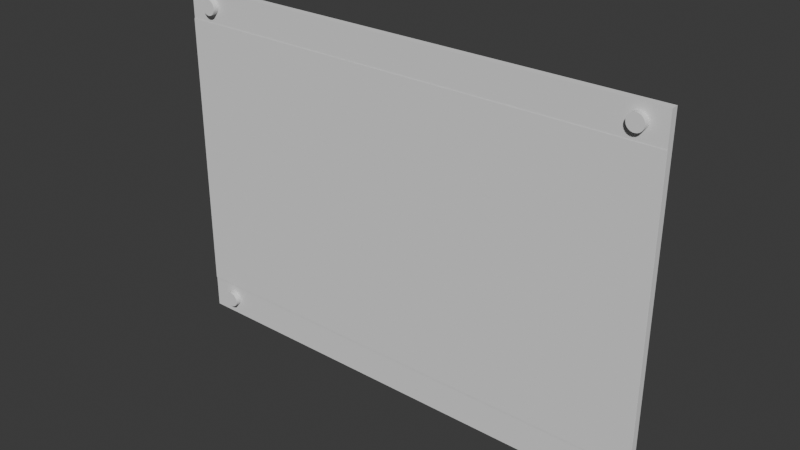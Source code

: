 # Source: Cartel.blend  (saved by Blender 4.4.32; exported with 4.5.12 LTS)
import bpy
from mathutils import Matrix  # noqa: F401  (used for matrix-valued properties, if any)

bpy.ops.wm.read_factory_settings(use_empty=True)
scene = bpy.context.scene
scene.name = 'Scene'

# ---- collections
col_collection = bpy.data.collections.new('Collection'); scene.collection.children.link(col_collection)

# ---- world
world_world = bpy.data.worlds.new('World'); scene.world = world_world
world_world.use_nodes = True; world_world.node_tree.nodes.clear()
_N = world_world.node_tree.nodes; _L = world_world.node_tree.links
n0 = _N.new('ShaderNodeOutputWorld'); n0.name = 'World Output'; n0.location = (300, 300)
n1 = _N.new('ShaderNodeBackground'); n1.name = 'Background'; n1.location = (10, 300)
n1.inputs[0].default_value = (0.05088, 0.05088, 0.05088, 1.0)
_L.new(n1.outputs[0], n0.inputs[0])
n0.is_active_output = True
world_world.color = (0.05088, 0.05088, 0.05088)
world_world.sun_shadow_jitter_overblur = 0.0

# ---- meshes
me_plane = bpy.data.meshes.new('Plane')
me_plane.from_pydata([(-1.0, -1.0, 0.0), (1.0, -1.0, 0.0), (-1.0, 1.0, 0.0), (1.0, 1.0, 0.0), (-1.0, 1.0, 0.004397), (-1.0, -1.0, 0.004397), (1.0, -1.0, 0.004397), (1.0, 1.0, 0.004397)], [], [(0, 2, 3, 1), (5, 6, 7, 4), (0, 1, 6, 5), (1, 3, 7, 6), (2, 0, 5, 4), (3, 2, 4, 7)])
_uv = me_plane.uv_layers.new(name='UVMap')
_uv.uv.foreach_set('vector', [0.0, 0.0, 0.0, 1.0, 1.0, 1.0, 1.0, 0.0, 0.0, 0.0, 1.0, 0.0, 1.0, 1.0, 0.0, 1.0, 0.0, 0.0, 1.0, 0.0, 1.0, 0.0, 0.0, 0.0, 1.0, 0.0, 1.0, 1.0, 1.0, 1.0, 1.0, 0.0, 0.0, 1.0, 0.0, 0.0, 0.0, 0.0, 0.0, 1.0, 1.0, 1.0, 0.0, 1.0, 0.0, 1.0, 1.0, 1.0])
me_plane.update()
me_plane_001 = bpy.data.meshes.new('Plane.001')
me_plane_001.from_pydata([(-1.0, 0.8203, 0.004752), (-1.0, -0.5038, 0.004752), (1.0, -0.5038, 0.004752), (1.0, 0.8203, 0.004752)], [], [(1, 2, 3, 0)])
_uv = me_plane_001.uv_layers.new(name='UVMap')
_uv.uv.foreach_set('vector', [0.0, 0.0, 1.0, 0.0, 1.0, 1.0, 0.0, 1.0])
me_plane_001.update()
me_plane_002 = bpy.data.meshes.new('Plane.002')
me_plane_002.from_pydata([(-1.0, -0.5038, 0.004752), (-1.0, -0.8097, 0.004752), (1.0, -0.8097, 0.004752), (1.0, -0.5038, 0.004752)], [], [(1, 2, 3, 0)])
_uv = me_plane_002.uv_layers.new(name='UVMap')
_uv.uv.foreach_set('vector', [0.0, 0.0, 1.0, 0.0, 1.0, 1.0, 0.0, 1.0])
me_plane_002.update()
me_cylinder = bpy.data.meshes.new('Cylinder')
me_cylinder.from_pydata([(0.0, 1.0, -1.0), (-5.312e-08, 1.0, 2.215), (0.1951, 0.9808, -1.0), (0.1951, 0.9808, 2.215), (0.3827, 0.9239, -1.0), (0.3827, 0.9239, 2.215), (0.5556, 0.8315, -1.0), (0.5556, 0.8315, 2.215), (0.7071, 0.7071, -1.0), (0.7071, 0.7071, 2.215), (0.8315, 0.5556, -1.0), (0.8315, 0.5556, 2.215), (0.9239, 0.3827, -1.0), (0.9239, 0.3827, 2.215), (0.9808, 0.1951, -1.0), (0.9808, 0.1951, 2.215), (1.0, 0.0, -1.0), (1.0, -5.312e-08, 2.215), (0.9808, -0.1951, -1.0), (0.9808, -0.1951, 2.215), (0.9239, -0.3827, -1.0), (0.9239, -0.3827, 2.215), (0.8315, -0.5556, -1.0), (0.8315, -0.5556, 2.215), (0.7071, -0.7071, -1.0), (0.7071, -0.7071, 2.215), (0.5556, -0.8315, -1.0), (0.5556, -0.8315, 2.215), (0.3827, -0.9239, -1.0), (0.3827, -0.9239, 2.215), (0.1951, -0.9808, -1.0), (0.1951, -0.9808, 2.215), (0.0, -1.0, -1.0), (-5.312e-08, -1.0, 2.215), (-0.1951, -0.9808, -1.0), (-0.1951, -0.9808, 2.215), (-0.3827, -0.9239, -1.0), (-0.3827, -0.9239, 2.215), (-0.5556, -0.8315, -1.0), (-0.5556, -0.8315, 2.215), (-0.7071, -0.7071, -1.0), (-0.7071, -0.7071, 2.215), (-0.8315, -0.5556, -1.0), (-0.8315, -0.5556, 2.215), (-0.9239, -0.3827, -1.0), (-0.9239, -0.3827, 2.215), (-0.9808, -0.1951, -1.0), (-0.9808, -0.1951, 2.215), (-1.0, 0.0, -1.0), (-1.0, -5.312e-08, 2.215), (-0.9808, 0.1951, -1.0), (-0.9808, 0.1951, 2.215), (-0.9239, 0.3827, -1.0), (-0.9239, 0.3827, 2.215), (-0.8315, 0.5556, -1.0), (-0.8315, 0.5556, 2.215), (-0.7071, 0.7071, -1.0), (-0.7071, 0.7071, 2.215), (-0.5556, 0.8315, -1.0), (-0.5556, 0.8315, 2.215), (-0.3827, 0.9239, -1.0), (-0.3827, 0.9239, 2.215), (-0.1951, 0.9808, -1.0), (-0.1951, 0.9808, 2.215)], [], [(0, 1, 3, 2), (2, 3, 5, 4), (4, 5, 7, 6), (6, 7, 9, 8), (8, 9, 11, 10), (10, 11, 13, 12), (12, 13, 15, 14), (14, 15, 17, 16), (16, 17, 19, 18), (18, 19, 21, 20), (20, 21, 23, 22), (22, 23, 25, 24), (24, 25, 27, 26), (26, 27, 29, 28), (28, 29, 31, 30), (30, 31, 33, 32), (32, 33, 35, 34), (34, 35, 37, 36), (36, 37, 39, 38), (38, 39, 41, 40), (40, 41, 43, 42), (42, 43, 45, 44), (44, 45, 47, 46), (46, 47, 49, 48), (48, 49, 51, 50), (50, 51, 53, 52), (52, 53, 55, 54), (54, 55, 57, 56), (56, 57, 59, 58), (58, 59, 61, 60), (3, 1, 63, 61, 59, 57, 55, 53, 51, 49, 47, 45, 43, 41, 39, 37, 35, 33, 31, 29, 27, 25, 23, 21, 19, 17, 15, 13, 11, 9, 7, 5), (60, 61, 63, 62), (62, 63, 1, 0), (0, 2, 4, 6, 8, 10, 12, 14, 16, 18, 20, 22, 24, 26, 28, 30, 32, 34, 36, 38, 40, 42, 44, 46, 48, 50, 52, 54, 56, 58, 60, 62)])
_uv = me_cylinder.uv_layers.new(name='UVMap')
_uv.uv.foreach_set('vector', [1.0, 0.5, 1.0, 1.0, 0.9688, 1.0, 0.9688, 0.5, 0.9688, 0.5, 0.9688, 1.0, 0.9375, 1.0, 0.9375, 0.5, 0.9375, 0.5, 0.9375, 1.0, 0.9062, 1.0, 0.9062, 0.5, 0.9062, 0.5, 0.9062, 1.0, 0.875, 1.0, 0.875, 0.5, 0.875, 0.5, 0.875, 1.0, 0.8438, 1.0, 0.8438, 0.5, 0.8438, 0.5, 0.8438, 1.0, 0.8125, 1.0, 0.8125, 0.5, 0.8125, 0.5, 0.8125, 1.0, 0.7812, 1.0, 0.7812, 0.5, 0.7812, 0.5, 0.7812, 1.0, 0.75, 1.0, 0.75, 0.5, 0.75, 0.5, 0.75, 1.0, 0.7188, 1.0, 0.7188, 0.5, 0.7188, 0.5, 0.7188, 1.0, 0.6875, 1.0, 0.6875, 0.5, 0.6875, 0.5, 0.6875, 1.0, 0.6562, 1.0, 0.6562, 0.5, 0.6562, 0.5, 0.6562, 1.0, 0.625, 1.0, 0.625, 0.5, 0.625, 0.5, 0.625, 1.0, 0.5938, 1.0, 0.5938, 0.5, 0.5938, 0.5, 0.5938, 1.0, 0.5625, 1.0, 0.5625, 0.5, 0.5625, 0.5, 0.5625, 1.0, 0.5312, 1.0, 0.5312, 0.5, 0.5312, 0.5, 0.5312, 1.0, 0.5, 1.0, 0.5, 0.5, 0.5, 0.5, 0.5, 1.0, 0.4688, 1.0, 0.4688, 0.5, 0.4688, 0.5, 0.4688, 1.0, 0.4375, 1.0, 0.4375, 0.5, 0.4375, 0.5, 0.4375, 1.0, 0.4062, 1.0, 0.4062, 0.5, 0.4062, 0.5, 0.4062, 1.0, 0.375, 1.0, 0.375, 0.5, 0.375, 0.5, 0.375, 1.0, 0.3438, 1.0, 0.3438, 0.5, 0.3438, 0.5, 0.3438, 1.0, 0.3125, 1.0, 0.3125, 0.5, 0.3125, 0.5, 0.3125, 1.0, 0.2812, 1.0, 0.2812, 0.5, 0.2812, 0.5, 0.2812, 1.0, 0.25, 1.0, 0.25, 0.5, 0.25, 0.5, 0.25, 1.0, 0.2188, 1.0, 0.2188, 0.5, 0.2188, 0.5, 0.2188, 1.0, 0.1875, 1.0, 0.1875, 0.5, 0.1875, 0.5, 0.1875, 1.0, 0.1562, 1.0, 0.1562, 0.5, 0.1562, 0.5, 0.1562, 1.0, 0.125, 1.0, 0.125, 0.5, 0.125, 0.5, 0.125, 1.0, 0.09375, 1.0, 0.09375, 0.5, 0.09375, 0.5, 0.09375, 1.0, 0.0625, 1.0, 0.0625, 0.5, 0.2968, 0.4854, 0.25, 0.49, 0.2032, 0.4854, 0.1582, 0.4717, 0.1167, 0.4496, 0.08029, 0.4197, 0.05045, 0.3833, 0.02827, 0.3418, 0.01461, 0.2968, 0.01, 0.25, 0.01461, 0.2032, 0.02827, 0.1582, 0.05045, 0.1167, 0.08029, 0.08029, 0.1167, 0.05045, 0.1582, 0.02827, 0.2032, 0.01461, 0.25, 0.01, 0.2968, 0.01461, 0.3418, 0.02827, 0.3833, 0.05045, 0.4197, 0.08029, 0.4496, 0.1167, 0.4717, 0.1582, 0.4854, 0.2032, 0.49, 0.25, 0.4854, 0.2968, 0.4717, 0.3418, 0.4496, 0.3833, 0.4197, 0.4197, 0.3833, 0.4496, 0.3418, 0.4717, 0.0625, 0.5, 0.0625, 1.0, 0.03125, 1.0, 0.03125, 0.5, 0.03125, 0.5, 0.03125, 1.0, 0.0, 1.0, 0.0, 0.5, 0.75, 0.49, 0.7968, 0.4854, 0.8418, 0.4717, 0.8833, 0.4496, 0.9197, 0.4197, 0.9496, 0.3833, 0.9717, 0.3418, 0.9854, 0.2968, 0.99, 0.25, 0.9854, 0.2032, 0.9717, 0.1582, 0.9496, 0.1167, 0.9197, 0.08029, 0.8833, 0.05045, 0.8418, 0.02827, 0.7968, 0.01461, 0.75, 0.01, 0.7032, 0.01461, 0.6582, 0.02827, 0.6167, 0.05045, 0.5803, 0.08029, 0.5504, 0.1167, 0.5283, 0.1582, 0.5146, 0.2032, 0.51, 0.25, 0.5146, 0.2968, 0.5283, 0.3418, 0.5504, 0.3833, 0.5803, 0.4197, 0.6167, 0.4496, 0.6582, 0.4717, 0.7032, 0.4854])
me_cylinder.update()
me_cylinder_001 = bpy.data.meshes.new('Cylinder.001')
me_cylinder_001.from_pydata([(0.0, 1.0, -1.0), (-5.312e-08, 1.0, 2.215), (0.1951, 0.9808, -1.0), (0.1951, 0.9808, 2.215), (0.3827, 0.9239, -1.0), (0.3827, 0.9239, 2.215), (0.5556, 0.8315, -1.0), (0.5556, 0.8315, 2.215), (0.7071, 0.7071, -1.0), (0.7071, 0.7071, 2.215), (0.8315, 0.5556, -1.0), (0.8315, 0.5556, 2.215), (0.9239, 0.3827, -1.0), (0.9239, 0.3827, 2.215), (0.9808, 0.1951, -1.0), (0.9808, 0.1951, 2.215), (1.0, 0.0, -1.0), (1.0, -5.312e-08, 2.215), (0.9808, -0.1951, -1.0), (0.9808, -0.1951, 2.215), (0.9239, -0.3827, -1.0), (0.9239, -0.3827, 2.215), (0.8315, -0.5556, -1.0), (0.8315, -0.5556, 2.215), (0.7071, -0.7071, -1.0), (0.7071, -0.7071, 2.215), (0.5556, -0.8315, -1.0), (0.5556, -0.8315, 2.215), (0.3827, -0.9239, -1.0), (0.3827, -0.9239, 2.215), (0.1951, -0.9808, -1.0), (0.1951, -0.9808, 2.215), (0.0, -1.0, -1.0), (-5.312e-08, -1.0, 2.215), (-0.1951, -0.9808, -1.0), (-0.1951, -0.9808, 2.215), (-0.3827, -0.9239, -1.0), (-0.3827, -0.9239, 2.215), (-0.5556, -0.8315, -1.0), (-0.5556, -0.8315, 2.215), (-0.7071, -0.7071, -1.0), (-0.7071, -0.7071, 2.215), (-0.8315, -0.5556, -1.0), (-0.8315, -0.5556, 2.215), (-0.9239, -0.3827, -1.0), (-0.9239, -0.3827, 2.215), (-0.9808, -0.1951, -1.0), (-0.9808, -0.1951, 2.215), (-1.0, 0.0, -1.0), (-1.0, -5.312e-08, 2.215), (-0.9808, 0.1951, -1.0), (-0.9808, 0.1951, 2.215), (-0.9239, 0.3827, -1.0), (-0.9239, 0.3827, 2.215), (-0.8315, 0.5556, -1.0), (-0.8315, 0.5556, 2.215), (-0.7071, 0.7071, -1.0), (-0.7071, 0.7071, 2.215), (-0.5556, 0.8315, -1.0), (-0.5556, 0.8315, 2.215), (-0.3827, 0.9239, -1.0), (-0.3827, 0.9239, 2.215), (-0.1951, 0.9808, -1.0), (-0.1951, 0.9808, 2.215)], [], [(0, 1, 3, 2), (2, 3, 5, 4), (4, 5, 7, 6), (6, 7, 9, 8), (8, 9, 11, 10), (10, 11, 13, 12), (12, 13, 15, 14), (14, 15, 17, 16), (16, 17, 19, 18), (18, 19, 21, 20), (20, 21, 23, 22), (22, 23, 25, 24), (24, 25, 27, 26), (26, 27, 29, 28), (28, 29, 31, 30), (30, 31, 33, 32), (32, 33, 35, 34), (34, 35, 37, 36), (36, 37, 39, 38), (38, 39, 41, 40), (40, 41, 43, 42), (42, 43, 45, 44), (44, 45, 47, 46), (46, 47, 49, 48), (48, 49, 51, 50), (50, 51, 53, 52), (52, 53, 55, 54), (54, 55, 57, 56), (56, 57, 59, 58), (58, 59, 61, 60), (3, 1, 63, 61, 59, 57, 55, 53, 51, 49, 47, 45, 43, 41, 39, 37, 35, 33, 31, 29, 27, 25, 23, 21, 19, 17, 15, 13, 11, 9, 7, 5), (60, 61, 63, 62), (62, 63, 1, 0), (0, 2, 4, 6, 8, 10, 12, 14, 16, 18, 20, 22, 24, 26, 28, 30, 32, 34, 36, 38, 40, 42, 44, 46, 48, 50, 52, 54, 56, 58, 60, 62)])
_uv = me_cylinder_001.uv_layers.new(name='UVMap')
_uv.uv.foreach_set('vector', [1.0, 0.5, 1.0, 1.0, 0.9688, 1.0, 0.9688, 0.5, 0.9688, 0.5, 0.9688, 1.0, 0.9375, 1.0, 0.9375, 0.5, 0.9375, 0.5, 0.9375, 1.0, 0.9062, 1.0, 0.9062, 0.5, 0.9062, 0.5, 0.9062, 1.0, 0.875, 1.0, 0.875, 0.5, 0.875, 0.5, 0.875, 1.0, 0.8438, 1.0, 0.8438, 0.5, 0.8438, 0.5, 0.8438, 1.0, 0.8125, 1.0, 0.8125, 0.5, 0.8125, 0.5, 0.8125, 1.0, 0.7812, 1.0, 0.7812, 0.5, 0.7812, 0.5, 0.7812, 1.0, 0.75, 1.0, 0.75, 0.5, 0.75, 0.5, 0.75, 1.0, 0.7188, 1.0, 0.7188, 0.5, 0.7188, 0.5, 0.7188, 1.0, 0.6875, 1.0, 0.6875, 0.5, 0.6875, 0.5, 0.6875, 1.0, 0.6562, 1.0, 0.6562, 0.5, 0.6562, 0.5, 0.6562, 1.0, 0.625, 1.0, 0.625, 0.5, 0.625, 0.5, 0.625, 1.0, 0.5938, 1.0, 0.5938, 0.5, 0.5938, 0.5, 0.5938, 1.0, 0.5625, 1.0, 0.5625, 0.5, 0.5625, 0.5, 0.5625, 1.0, 0.5312, 1.0, 0.5312, 0.5, 0.5312, 0.5, 0.5312, 1.0, 0.5, 1.0, 0.5, 0.5, 0.5, 0.5, 0.5, 1.0, 0.4688, 1.0, 0.4688, 0.5, 0.4688, 0.5, 0.4688, 1.0, 0.4375, 1.0, 0.4375, 0.5, 0.4375, 0.5, 0.4375, 1.0, 0.4062, 1.0, 0.4062, 0.5, 0.4062, 0.5, 0.4062, 1.0, 0.375, 1.0, 0.375, 0.5, 0.375, 0.5, 0.375, 1.0, 0.3438, 1.0, 0.3438, 0.5, 0.3438, 0.5, 0.3438, 1.0, 0.3125, 1.0, 0.3125, 0.5, 0.3125, 0.5, 0.3125, 1.0, 0.2812, 1.0, 0.2812, 0.5, 0.2812, 0.5, 0.2812, 1.0, 0.25, 1.0, 0.25, 0.5, 0.25, 0.5, 0.25, 1.0, 0.2188, 1.0, 0.2188, 0.5, 0.2188, 0.5, 0.2188, 1.0, 0.1875, 1.0, 0.1875, 0.5, 0.1875, 0.5, 0.1875, 1.0, 0.1562, 1.0, 0.1562, 0.5, 0.1562, 0.5, 0.1562, 1.0, 0.125, 1.0, 0.125, 0.5, 0.125, 0.5, 0.125, 1.0, 0.09375, 1.0, 0.09375, 0.5, 0.09375, 0.5, 0.09375, 1.0, 0.0625, 1.0, 0.0625, 0.5, 0.2968, 0.4854, 0.25, 0.49, 0.2032, 0.4854, 0.1582, 0.4717, 0.1167, 0.4496, 0.08029, 0.4197, 0.05045, 0.3833, 0.02827, 0.3418, 0.01461, 0.2968, 0.01, 0.25, 0.01461, 0.2032, 0.02827, 0.1582, 0.05045, 0.1167, 0.08029, 0.08029, 0.1167, 0.05045, 0.1582, 0.02827, 0.2032, 0.01461, 0.25, 0.01, 0.2968, 0.01461, 0.3418, 0.02827, 0.3833, 0.05045, 0.4197, 0.08029, 0.4496, 0.1167, 0.4717, 0.1582, 0.4854, 0.2032, 0.49, 0.25, 0.4854, 0.2968, 0.4717, 0.3418, 0.4496, 0.3833, 0.4197, 0.4197, 0.3833, 0.4496, 0.3418, 0.4717, 0.0625, 0.5, 0.0625, 1.0, 0.03125, 1.0, 0.03125, 0.5, 0.03125, 0.5, 0.03125, 1.0, 0.0, 1.0, 0.0, 0.5, 0.75, 0.49, 0.7968, 0.4854, 0.8418, 0.4717, 0.8833, 0.4496, 0.9197, 0.4197, 0.9496, 0.3833, 0.9717, 0.3418, 0.9854, 0.2968, 0.99, 0.25, 0.9854, 0.2032, 0.9717, 0.1582, 0.9496, 0.1167, 0.9197, 0.08029, 0.8833, 0.05045, 0.8418, 0.02827, 0.7968, 0.01461, 0.75, 0.01, 0.7032, 0.01461, 0.6582, 0.02827, 0.6167, 0.05045, 0.5803, 0.08029, 0.5504, 0.1167, 0.5283, 0.1582, 0.5146, 0.2032, 0.51, 0.25, 0.5146, 0.2968, 0.5283, 0.3418, 0.5504, 0.3833, 0.5803, 0.4197, 0.6167, 0.4496, 0.6582, 0.4717, 0.7032, 0.4854])
me_cylinder_001.update()
me_cylinder_002 = bpy.data.meshes.new('Cylinder.002')
me_cylinder_002.from_pydata([(0.0, 1.0, -1.0), (-5.312e-08, 1.0, 2.215), (0.1951, 0.9808, -1.0), (0.1951, 0.9808, 2.215), (0.3827, 0.9239, -1.0), (0.3827, 0.9239, 2.215), (0.5556, 0.8315, -1.0), (0.5556, 0.8315, 2.215), (0.7071, 0.7071, -1.0), (0.7071, 0.7071, 2.215), (0.8315, 0.5556, -1.0), (0.8315, 0.5556, 2.215), (0.9239, 0.3827, -1.0), (0.9239, 0.3827, 2.215), (0.9808, 0.1951, -1.0), (0.9808, 0.1951, 2.215), (1.0, 0.0, -1.0), (1.0, -5.312e-08, 2.215), (0.9808, -0.1951, -1.0), (0.9808, -0.1951, 2.215), (0.9239, -0.3827, -1.0), (0.9239, -0.3827, 2.215), (0.8315, -0.5556, -1.0), (0.8315, -0.5556, 2.215), (0.7071, -0.7071, -1.0), (0.7071, -0.7071, 2.215), (0.5556, -0.8315, -1.0), (0.5556, -0.8315, 2.215), (0.3827, -0.9239, -1.0), (0.3827, -0.9239, 2.215), (0.1951, -0.9808, -1.0), (0.1951, -0.9808, 2.215), (0.0, -1.0, -1.0), (-5.312e-08, -1.0, 2.215), (-0.1951, -0.9808, -1.0), (-0.1951, -0.9808, 2.215), (-0.3827, -0.9239, -1.0), (-0.3827, -0.9239, 2.215), (-0.5556, -0.8315, -1.0), (-0.5556, -0.8315, 2.215), (-0.7071, -0.7071, -1.0), (-0.7071, -0.7071, 2.215), (-0.8315, -0.5556, -1.0), (-0.8315, -0.5556, 2.215), (-0.9239, -0.3827, -1.0), (-0.9239, -0.3827, 2.215), (-0.9808, -0.1951, -1.0), (-0.9808, -0.1951, 2.215), (-1.0, 0.0, -1.0), (-1.0, -5.312e-08, 2.215), (-0.9808, 0.1951, -1.0), (-0.9808, 0.1951, 2.215), (-0.9239, 0.3827, -1.0), (-0.9239, 0.3827, 2.215), (-0.8315, 0.5556, -1.0), (-0.8315, 0.5556, 2.215), (-0.7071, 0.7071, -1.0), (-0.7071, 0.7071, 2.215), (-0.5556, 0.8315, -1.0), (-0.5556, 0.8315, 2.215), (-0.3827, 0.9239, -1.0), (-0.3827, 0.9239, 2.215), (-0.1951, 0.9808, -1.0), (-0.1951, 0.9808, 2.215)], [], [(0, 1, 3, 2), (2, 3, 5, 4), (4, 5, 7, 6), (6, 7, 9, 8), (8, 9, 11, 10), (10, 11, 13, 12), (12, 13, 15, 14), (14, 15, 17, 16), (16, 17, 19, 18), (18, 19, 21, 20), (20, 21, 23, 22), (22, 23, 25, 24), (24, 25, 27, 26), (26, 27, 29, 28), (28, 29, 31, 30), (30, 31, 33, 32), (32, 33, 35, 34), (34, 35, 37, 36), (36, 37, 39, 38), (38, 39, 41, 40), (40, 41, 43, 42), (42, 43, 45, 44), (44, 45, 47, 46), (46, 47, 49, 48), (48, 49, 51, 50), (50, 51, 53, 52), (52, 53, 55, 54), (54, 55, 57, 56), (56, 57, 59, 58), (58, 59, 61, 60), (3, 1, 63, 61, 59, 57, 55, 53, 51, 49, 47, 45, 43, 41, 39, 37, 35, 33, 31, 29, 27, 25, 23, 21, 19, 17, 15, 13, 11, 9, 7, 5), (60, 61, 63, 62), (62, 63, 1, 0), (0, 2, 4, 6, 8, 10, 12, 14, 16, 18, 20, 22, 24, 26, 28, 30, 32, 34, 36, 38, 40, 42, 44, 46, 48, 50, 52, 54, 56, 58, 60, 62)])
_uv = me_cylinder_002.uv_layers.new(name='UVMap')
_uv.uv.foreach_set('vector', [1.0, 0.5, 1.0, 1.0, 0.9688, 1.0, 0.9688, 0.5, 0.9688, 0.5, 0.9688, 1.0, 0.9375, 1.0, 0.9375, 0.5, 0.9375, 0.5, 0.9375, 1.0, 0.9062, 1.0, 0.9062, 0.5, 0.9062, 0.5, 0.9062, 1.0, 0.875, 1.0, 0.875, 0.5, 0.875, 0.5, 0.875, 1.0, 0.8438, 1.0, 0.8438, 0.5, 0.8438, 0.5, 0.8438, 1.0, 0.8125, 1.0, 0.8125, 0.5, 0.8125, 0.5, 0.8125, 1.0, 0.7812, 1.0, 0.7812, 0.5, 0.7812, 0.5, 0.7812, 1.0, 0.75, 1.0, 0.75, 0.5, 0.75, 0.5, 0.75, 1.0, 0.7188, 1.0, 0.7188, 0.5, 0.7188, 0.5, 0.7188, 1.0, 0.6875, 1.0, 0.6875, 0.5, 0.6875, 0.5, 0.6875, 1.0, 0.6562, 1.0, 0.6562, 0.5, 0.6562, 0.5, 0.6562, 1.0, 0.625, 1.0, 0.625, 0.5, 0.625, 0.5, 0.625, 1.0, 0.5938, 1.0, 0.5938, 0.5, 0.5938, 0.5, 0.5938, 1.0, 0.5625, 1.0, 0.5625, 0.5, 0.5625, 0.5, 0.5625, 1.0, 0.5312, 1.0, 0.5312, 0.5, 0.5312, 0.5, 0.5312, 1.0, 0.5, 1.0, 0.5, 0.5, 0.5, 0.5, 0.5, 1.0, 0.4688, 1.0, 0.4688, 0.5, 0.4688, 0.5, 0.4688, 1.0, 0.4375, 1.0, 0.4375, 0.5, 0.4375, 0.5, 0.4375, 1.0, 0.4062, 1.0, 0.4062, 0.5, 0.4062, 0.5, 0.4062, 1.0, 0.375, 1.0, 0.375, 0.5, 0.375, 0.5, 0.375, 1.0, 0.3438, 1.0, 0.3438, 0.5, 0.3438, 0.5, 0.3438, 1.0, 0.3125, 1.0, 0.3125, 0.5, 0.3125, 0.5, 0.3125, 1.0, 0.2812, 1.0, 0.2812, 0.5, 0.2812, 0.5, 0.2812, 1.0, 0.25, 1.0, 0.25, 0.5, 0.25, 0.5, 0.25, 1.0, 0.2188, 1.0, 0.2188, 0.5, 0.2188, 0.5, 0.2188, 1.0, 0.1875, 1.0, 0.1875, 0.5, 0.1875, 0.5, 0.1875, 1.0, 0.1562, 1.0, 0.1562, 0.5, 0.1562, 0.5, 0.1562, 1.0, 0.125, 1.0, 0.125, 0.5, 0.125, 0.5, 0.125, 1.0, 0.09375, 1.0, 0.09375, 0.5, 0.09375, 0.5, 0.09375, 1.0, 0.0625, 1.0, 0.0625, 0.5, 0.2968, 0.4854, 0.25, 0.49, 0.2032, 0.4854, 0.1582, 0.4717, 0.1167, 0.4496, 0.08029, 0.4197, 0.05045, 0.3833, 0.02827, 0.3418, 0.01461, 0.2968, 0.01, 0.25, 0.01461, 0.2032, 0.02827, 0.1582, 0.05045, 0.1167, 0.08029, 0.08029, 0.1167, 0.05045, 0.1582, 0.02827, 0.2032, 0.01461, 0.25, 0.01, 0.2968, 0.01461, 0.3418, 0.02827, 0.3833, 0.05045, 0.4197, 0.08029, 0.4496, 0.1167, 0.4717, 0.1582, 0.4854, 0.2032, 0.49, 0.25, 0.4854, 0.2968, 0.4717, 0.3418, 0.4496, 0.3833, 0.4197, 0.4197, 0.3833, 0.4496, 0.3418, 0.4717, 0.0625, 0.5, 0.0625, 1.0, 0.03125, 1.0, 0.03125, 0.5, 0.03125, 0.5, 0.03125, 1.0, 0.0, 1.0, 0.0, 0.5, 0.75, 0.49, 0.7968, 0.4854, 0.8418, 0.4717, 0.8833, 0.4496, 0.9197, 0.4197, 0.9496, 0.3833, 0.9717, 0.3418, 0.9854, 0.2968, 0.99, 0.25, 0.9854, 0.2032, 0.9717, 0.1582, 0.9496, 0.1167, 0.9197, 0.08029, 0.8833, 0.05045, 0.8418, 0.02827, 0.7968, 0.01461, 0.75, 0.01, 0.7032, 0.01461, 0.6582, 0.02827, 0.6167, 0.05045, 0.5803, 0.08029, 0.5504, 0.1167, 0.5283, 0.1582, 0.5146, 0.2032, 0.51, 0.25, 0.5146, 0.2968, 0.5283, 0.3418, 0.5504, 0.3833, 0.5803, 0.4197, 0.6167, 0.4496, 0.6582, 0.4717, 0.7032, 0.4854])
me_cylinder_002.update()
me_cylinder_003 = bpy.data.meshes.new('Cylinder.003')
me_cylinder_003.from_pydata([(0.0, 1.0, -1.0), (-5.312e-08, 1.0, 2.215), (0.1951, 0.9808, -1.0), (0.1951, 0.9808, 2.215), (0.3827, 0.9239, -1.0), (0.3827, 0.9239, 2.215), (0.5556, 0.8315, -1.0), (0.5556, 0.8315, 2.215), (0.7071, 0.7071, -1.0), (0.7071, 0.7071, 2.215), (0.8315, 0.5556, -1.0), (0.8315, 0.5556, 2.215), (0.9239, 0.3827, -1.0), (0.9239, 0.3827, 2.215), (0.9808, 0.1951, -1.0), (0.9808, 0.1951, 2.215), (1.0, 0.0, -1.0), (1.0, -5.312e-08, 2.215), (0.9808, -0.1951, -1.0), (0.9808, -0.1951, 2.215), (0.9239, -0.3827, -1.0), (0.9239, -0.3827, 2.215), (0.8315, -0.5556, -1.0), (0.8315, -0.5556, 2.215), (0.7071, -0.7071, -1.0), (0.7071, -0.7071, 2.215), (0.5556, -0.8315, -1.0), (0.5556, -0.8315, 2.215), (0.3827, -0.9239, -1.0), (0.3827, -0.9239, 2.215), (0.1951, -0.9808, -1.0), (0.1951, -0.9808, 2.215), (0.0, -1.0, -1.0), (-5.312e-08, -1.0, 2.215), (-0.1951, -0.9808, -1.0), (-0.1951, -0.9808, 2.215), (-0.3827, -0.9239, -1.0), (-0.3827, -0.9239, 2.215), (-0.5556, -0.8315, -1.0), (-0.5556, -0.8315, 2.215), (-0.7071, -0.7071, -1.0), (-0.7071, -0.7071, 2.215), (-0.8315, -0.5556, -1.0), (-0.8315, -0.5556, 2.215), (-0.9239, -0.3827, -1.0), (-0.9239, -0.3827, 2.215), (-0.9808, -0.1951, -1.0), (-0.9808, -0.1951, 2.215), (-1.0, 0.0, -1.0), (-1.0, -5.312e-08, 2.215), (-0.9808, 0.1951, -1.0), (-0.9808, 0.1951, 2.215), (-0.9239, 0.3827, -1.0), (-0.9239, 0.3827, 2.215), (-0.8315, 0.5556, -1.0), (-0.8315, 0.5556, 2.215), (-0.7071, 0.7071, -1.0), (-0.7071, 0.7071, 2.215), (-0.5556, 0.8315, -1.0), (-0.5556, 0.8315, 2.215), (-0.3827, 0.9239, -1.0), (-0.3827, 0.9239, 2.215), (-0.1951, 0.9808, -1.0), (-0.1951, 0.9808, 2.215)], [], [(0, 1, 3, 2), (2, 3, 5, 4), (4, 5, 7, 6), (6, 7, 9, 8), (8, 9, 11, 10), (10, 11, 13, 12), (12, 13, 15, 14), (14, 15, 17, 16), (16, 17, 19, 18), (18, 19, 21, 20), (20, 21, 23, 22), (22, 23, 25, 24), (24, 25, 27, 26), (26, 27, 29, 28), (28, 29, 31, 30), (30, 31, 33, 32), (32, 33, 35, 34), (34, 35, 37, 36), (36, 37, 39, 38), (38, 39, 41, 40), (40, 41, 43, 42), (42, 43, 45, 44), (44, 45, 47, 46), (46, 47, 49, 48), (48, 49, 51, 50), (50, 51, 53, 52), (52, 53, 55, 54), (54, 55, 57, 56), (56, 57, 59, 58), (58, 59, 61, 60), (3, 1, 63, 61, 59, 57, 55, 53, 51, 49, 47, 45, 43, 41, 39, 37, 35, 33, 31, 29, 27, 25, 23, 21, 19, 17, 15, 13, 11, 9, 7, 5), (60, 61, 63, 62), (62, 63, 1, 0), (0, 2, 4, 6, 8, 10, 12, 14, 16, 18, 20, 22, 24, 26, 28, 30, 32, 34, 36, 38, 40, 42, 44, 46, 48, 50, 52, 54, 56, 58, 60, 62)])
_uv = me_cylinder_003.uv_layers.new(name='UVMap')
_uv.uv.foreach_set('vector', [1.0, 0.5, 1.0, 1.0, 0.9688, 1.0, 0.9688, 0.5, 0.9688, 0.5, 0.9688, 1.0, 0.9375, 1.0, 0.9375, 0.5, 0.9375, 0.5, 0.9375, 1.0, 0.9062, 1.0, 0.9062, 0.5, 0.9062, 0.5, 0.9062, 1.0, 0.875, 1.0, 0.875, 0.5, 0.875, 0.5, 0.875, 1.0, 0.8438, 1.0, 0.8438, 0.5, 0.8438, 0.5, 0.8438, 1.0, 0.8125, 1.0, 0.8125, 0.5, 0.8125, 0.5, 0.8125, 1.0, 0.7812, 1.0, 0.7812, 0.5, 0.7812, 0.5, 0.7812, 1.0, 0.75, 1.0, 0.75, 0.5, 0.75, 0.5, 0.75, 1.0, 0.7188, 1.0, 0.7188, 0.5, 0.7188, 0.5, 0.7188, 1.0, 0.6875, 1.0, 0.6875, 0.5, 0.6875, 0.5, 0.6875, 1.0, 0.6562, 1.0, 0.6562, 0.5, 0.6562, 0.5, 0.6562, 1.0, 0.625, 1.0, 0.625, 0.5, 0.625, 0.5, 0.625, 1.0, 0.5938, 1.0, 0.5938, 0.5, 0.5938, 0.5, 0.5938, 1.0, 0.5625, 1.0, 0.5625, 0.5, 0.5625, 0.5, 0.5625, 1.0, 0.5312, 1.0, 0.5312, 0.5, 0.5312, 0.5, 0.5312, 1.0, 0.5, 1.0, 0.5, 0.5, 0.5, 0.5, 0.5, 1.0, 0.4688, 1.0, 0.4688, 0.5, 0.4688, 0.5, 0.4688, 1.0, 0.4375, 1.0, 0.4375, 0.5, 0.4375, 0.5, 0.4375, 1.0, 0.4062, 1.0, 0.4062, 0.5, 0.4062, 0.5, 0.4062, 1.0, 0.375, 1.0, 0.375, 0.5, 0.375, 0.5, 0.375, 1.0, 0.3438, 1.0, 0.3438, 0.5, 0.3438, 0.5, 0.3438, 1.0, 0.3125, 1.0, 0.3125, 0.5, 0.3125, 0.5, 0.3125, 1.0, 0.2812, 1.0, 0.2812, 0.5, 0.2812, 0.5, 0.2812, 1.0, 0.25, 1.0, 0.25, 0.5, 0.25, 0.5, 0.25, 1.0, 0.2188, 1.0, 0.2188, 0.5, 0.2188, 0.5, 0.2188, 1.0, 0.1875, 1.0, 0.1875, 0.5, 0.1875, 0.5, 0.1875, 1.0, 0.1562, 1.0, 0.1562, 0.5, 0.1562, 0.5, 0.1562, 1.0, 0.125, 1.0, 0.125, 0.5, 0.125, 0.5, 0.125, 1.0, 0.09375, 1.0, 0.09375, 0.5, 0.09375, 0.5, 0.09375, 1.0, 0.0625, 1.0, 0.0625, 0.5, 0.2968, 0.4854, 0.25, 0.49, 0.2032, 0.4854, 0.1582, 0.4717, 0.1167, 0.4496, 0.08029, 0.4197, 0.05045, 0.3833, 0.02827, 0.3418, 0.01461, 0.2968, 0.01, 0.25, 0.01461, 0.2032, 0.02827, 0.1582, 0.05045, 0.1167, 0.08029, 0.08029, 0.1167, 0.05045, 0.1582, 0.02827, 0.2032, 0.01461, 0.25, 0.01, 0.2968, 0.01461, 0.3418, 0.02827, 0.3833, 0.05045, 0.4197, 0.08029, 0.4496, 0.1167, 0.4717, 0.1582, 0.4854, 0.2032, 0.49, 0.25, 0.4854, 0.2968, 0.4717, 0.3418, 0.4496, 0.3833, 0.4197, 0.4197, 0.3833, 0.4496, 0.3418, 0.4717, 0.0625, 0.5, 0.0625, 1.0, 0.03125, 1.0, 0.03125, 0.5, 0.03125, 0.5, 0.03125, 1.0, 0.0, 1.0, 0.0, 0.5, 0.75, 0.49, 0.7968, 0.4854, 0.8418, 0.4717, 0.8833, 0.4496, 0.9197, 0.4197, 0.9496, 0.3833, 0.9717, 0.3418, 0.9854, 0.2968, 0.99, 0.25, 0.9854, 0.2032, 0.9717, 0.1582, 0.9496, 0.1167, 0.9197, 0.08029, 0.8833, 0.05045, 0.8418, 0.02827, 0.7968, 0.01461, 0.75, 0.01, 0.7032, 0.01461, 0.6582, 0.02827, 0.6167, 0.05045, 0.5803, 0.08029, 0.5504, 0.1167, 0.5283, 0.1582, 0.5146, 0.2032, 0.51, 0.25, 0.5146, 0.2968, 0.5283, 0.3418, 0.5504, 0.3833, 0.5803, 0.4197, 0.6167, 0.4496, 0.6582, 0.4717, 0.7032, 0.4854])
me_cylinder_003.update()

# ---- objects
ob_acrilico = bpy.data.objects.new('Acrilico', me_plane)
ob_parte_blanca = bpy.data.objects.new('Parte_blanca', me_plane_001)
ob_parte_roja = bpy.data.objects.new('Parte_roja', me_plane_002)
ob_pernos = bpy.data.objects.new('Pernos', me_cylinder)
ob_pernos_001 = bpy.data.objects.new('Pernos.001', me_cylinder_001)
ob_pernos_002 = bpy.data.objects.new('Pernos.002', me_cylinder_002)
ob_pernos_003 = bpy.data.objects.new('Pernos.003', me_cylinder_003)

# ---- transforms, parenting, visibility, modifiers, constraints
ob_acrilico.location = (0.0, 0.0, 0.1056)
ob_acrilico.rotation_euler = (1.571, -0.0, 0.0)
ob_acrilico.scale = (0.15, 0.105, 1.0)
ob_parte_blanca.location = (0.0, 0.0, 0.1056)
ob_parte_blanca.rotation_euler = (1.571, -0.0, 0.0)
ob_parte_blanca.scale = (0.15, 0.105, 1.0)
ob_parte_roja.location = (0.0, 0.0, 0.1056)
ob_parte_roja.rotation_euler = (1.571, -0.0, 0.0)
ob_parte_roja.scale = (0.15, 0.105, 1.0)
ob_pernos.location = (-0.1336, 0.002477, 0.01138)
ob_pernos.rotation_euler = (0.0, 1.571, 1.571)
ob_pernos.scale = (-0.004711, -0.004711, -0.004711)
ob_pernos_001.location = (0.1355, 0.002477, 0.01138)
ob_pernos_001.rotation_euler = (0.0, 1.571, 1.571)
ob_pernos_001.scale = (-0.004711, -0.004711, -0.004711)
ob_pernos_002.location = (-0.1336, 0.002477, 0.2016)
ob_pernos_002.rotation_euler = (0.0, 1.571, 1.571)
ob_pernos_002.scale = (-0.004711, -0.004711, -0.004711)
ob_pernos_003.location = (0.1355, 0.002477, 0.2016)
ob_pernos_003.rotation_euler = (0.0, 1.571, 1.571)
ob_pernos_003.scale = (-0.004711, -0.004711, -0.004711)

# ---- collection membership
col_collection.objects.link(ob_acrilico)
col_collection.objects.link(ob_parte_blanca)
col_collection.objects.link(ob_parte_roja)
col_collection.objects.link(ob_pernos)
col_collection.objects.link(ob_pernos_001)
col_collection.objects.link(ob_pernos_002)
col_collection.objects.link(ob_pernos_003)

# ---- scene / render settings (as saved in the file)
scene.frame_start = 1; scene.frame_end = 250; scene.frame_set(5)
scene.render.engine = 'BLENDER_EEVEE_NEXT'
bpy.context.view_layer.update()

# ---- added for rendering (the .blend has no active camera and no usable light): camera, sun
cam_auto = bpy.data.cameras.new('AutoCamera')
cam_auto.lens = 50.0
cam_auto.sensor_width = 36.0
cam_auto.clip_end = 1000.0
ob_auto_camera = bpy.data.objects.new('AutoCamera', cam_auto)
scene.collection.objects.link(ob_auto_camera)
ob_auto_camera.location = (0.339104, -0.40731, 0.376907)
ob_auto_camera.rotation_euler = (1.09748, -7.21219e-08, 0.694738)
scene.camera = ob_auto_camera
light_auto_sun = bpy.data.lights.new('AutoSun', 'SUN')
light_auto_sun.energy = 3.0
light_auto_sun.angle = 0.0523599
ob_auto_sun = bpy.data.objects.new('AutoSun', light_auto_sun)
scene.collection.objects.link(ob_auto_sun)
ob_auto_sun.rotation_euler = (0.872665, 0.174533, 0.523599)
bpy.context.view_layer.update()
